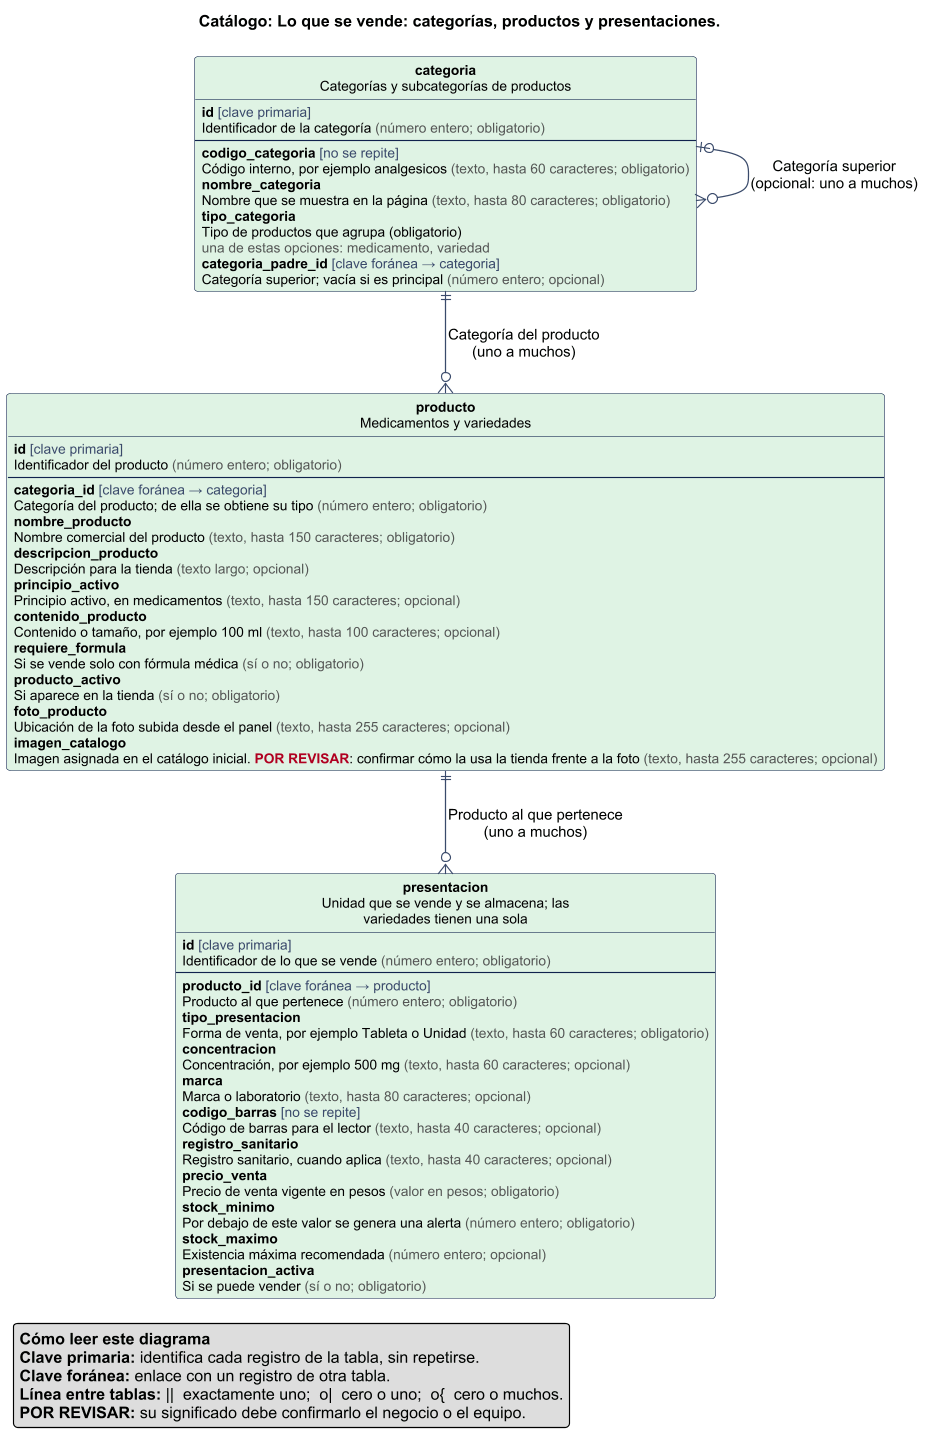

The diagram above was rendered by PlantUML. Its source (embedded in the PNG):
@startuml modulo-catalogo
!pragma layout smetana
title Catálogo: Lo que se vende: categorías, productos y presentaciones.
hide methods
hide stereotype
hide circle
skinparam shadowing false
skinparam roundCorner 6
skinparam defaultFontName Arial
skinparam dpi 110
skinparam ArrowColor #3A4A6B
skinparam ArrowThickness 1.1
skinparam nodesep 45
skinparam ranksep 55
skinparam class {
  BackgroundColor White
  BorderColor #10224D
  FontSize 13
  AttributeFontSize 12
}
skinparam package {
  BorderColor #8A94A8
  FontSize 16
  FontStyle bold
  BackgroundColor transparent
}
entity "**categoria**\nCategorías y subcategorías de productos" as categoria #DFF3E4 {
  {field} **id** <color:#3A4A6B>[clave primaria]</color>
  {field} Identificador de la categoría <color:#555555>(número entero; obligatorio)</color>
  --
  {field} **codigo_categoria** <color:#3A4A6B>[no se repite]</color>
  {field} Código interno, por ejemplo analgesicos <color:#555555>(texto, hasta 60 caracteres; obligatorio)</color>
  {field} **nombre_categoria**
  {field} Nombre que se muestra en la página <color:#555555>(texto, hasta 80 caracteres; obligatorio)</color>
  {field} **tipo_categoria**
  {field} Tipo de productos que agrupa (obligatorio)
  {field} <color:#555555>una de estas opciones: medicamento, variedad</color>
  {field} **categoria_padre_id** <color:#3A4A6B>[clave foránea → categoria]</color>
  {field} Categoría superior; vacía si es principal <color:#555555>(número entero; opcional)</color>
}
entity "**producto**\nMedicamentos y variedades" as producto #DFF3E4 {
  {field} **id** <color:#3A4A6B>[clave primaria]</color>
  {field} Identificador del producto <color:#555555>(número entero; obligatorio)</color>
  --
  {field} **categoria_id** <color:#3A4A6B>[clave foránea → categoria]</color>
  {field} Categoría del producto; de ella se obtiene su tipo <color:#555555>(número entero; obligatorio)</color>
  {field} **nombre_producto**
  {field} Nombre comercial del producto <color:#555555>(texto, hasta 150 caracteres; obligatorio)</color>
  {field} **descripcion_producto**
  {field} Descripción para la tienda <color:#555555>(texto largo; opcional)</color>
  {field} **principio_activo**
  {field} Principio activo, en medicamentos <color:#555555>(texto, hasta 150 caracteres; opcional)</color>
  {field} **contenido_producto**
  {field} Contenido o tamaño, por ejemplo 100 ml <color:#555555>(texto, hasta 100 caracteres; opcional)</color>
  {field} **requiere_formula**
  {field} Si se vende solo con fórmula médica <color:#555555>(sí o no; obligatorio)</color>
  {field} **producto_activo**
  {field} Si aparece en la tienda <color:#555555>(sí o no; obligatorio)</color>
  {field} **foto_producto**
  {field} Ubicación de la foto subida desde el panel <color:#555555>(texto, hasta 255 caracteres; opcional)</color>
  {field} **imagen_catalogo**
  {field} Imagen asignada en el catálogo inicial. <color:#B00020>**POR REVISAR**</color>: confirmar cómo la usa la tienda frente a la foto <color:#555555>(texto, hasta 255 caracteres; opcional)</color>
}
entity "**presentacion**\nUnidad que se vende y se almacena; las\nvariedades tienen una sola" as presentacion #DFF3E4 {
  {field} **id** <color:#3A4A6B>[clave primaria]</color>
  {field} Identificador de lo que se vende <color:#555555>(número entero; obligatorio)</color>
  --
  {field} **producto_id** <color:#3A4A6B>[clave foránea → producto]</color>
  {field} Producto al que pertenece <color:#555555>(número entero; obligatorio)</color>
  {field} **tipo_presentacion**
  {field} Forma de venta, por ejemplo Tableta o Unidad <color:#555555>(texto, hasta 60 caracteres; obligatorio)</color>
  {field} **concentracion**
  {field} Concentración, por ejemplo 500 mg <color:#555555>(texto, hasta 60 caracteres; opcional)</color>
  {field} **marca**
  {field} Marca o laboratorio <color:#555555>(texto, hasta 80 caracteres; opcional)</color>
  {field} **codigo_barras** <color:#3A4A6B>[no se repite]</color>
  {field} Código de barras para el lector <color:#555555>(texto, hasta 40 caracteres; opcional)</color>
  {field} **registro_sanitario**
  {field} Registro sanitario, cuando aplica <color:#555555>(texto, hasta 40 caracteres; opcional)</color>
  {field} **precio_venta**
  {field} Precio de venta vigente en pesos <color:#555555>(valor en pesos; obligatorio)</color>
  {field} **stock_minimo**
  {field} Por debajo de este valor se genera una alerta <color:#555555>(número entero; obligatorio)</color>
  {field} **stock_maximo**
  {field} Existencia máxima recomendada <color:#555555>(número entero; opcional)</color>
  {field} **presentacion_activa**
  {field} Si se puede vender <color:#555555>(sí o no; obligatorio)</color>
}
categoria |o--o{ categoria : "Categoría superior\n(opcional: uno a muchos)"
categoria ||--o{ producto : "Categoría del producto\n(uno a muchos)"
producto ||--o{ presentacion : "Producto al que pertenece\n(uno a muchos)"
legend left
  **Cómo leer este diagrama**
  **Clave primaria:** identifica cada registro de la tabla, sin repetirse.
  **Clave foránea:** enlace con un registro de otra tabla.
  **Línea entre tablas:** ||  exactamente uno;  o|  cero o uno;  o{  cero o muchos.
  **POR REVISAR:** su significado debe confirmarlo el negocio o el equipo.
endlegend
@enduml